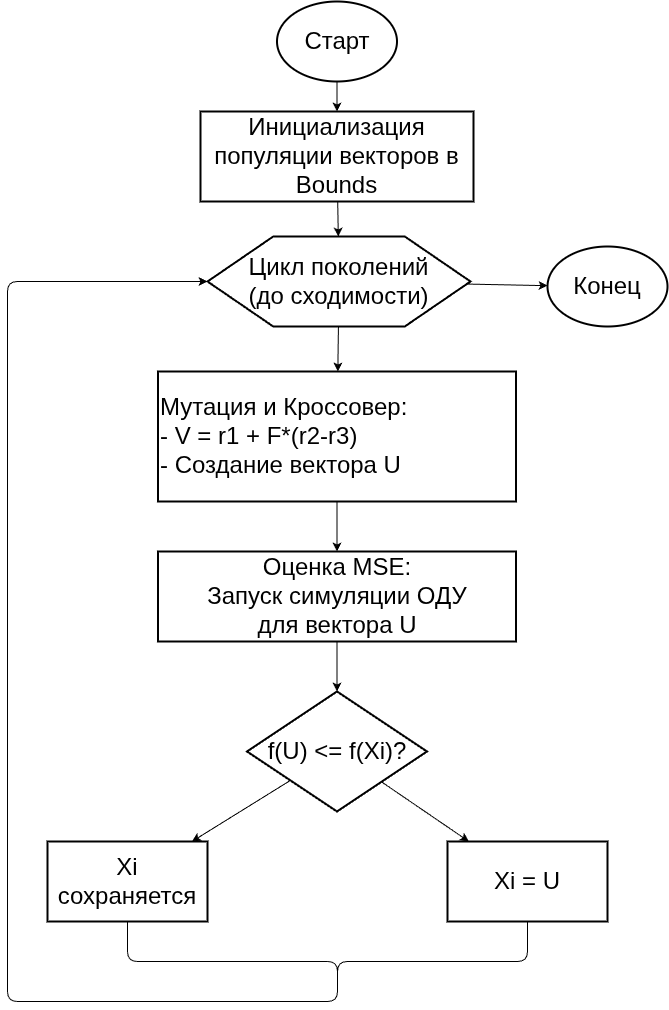

The diagram above was exported from draw.io. Its source (the exported page's mxGraphModel, read from the mxfile embedded in the PNG):
<mxGraphModel dx="1113" dy="1104" grid="1" gridSize="10" guides="1" tooltips="1" connect="1" arrows="1" fold="1" page="1" pageScale="1" pageWidth="827" pageHeight="1169" math="0" shadow="0">
  <root>
    <mxCell id="0" />
    <mxCell id="1" parent="0" />
    <mxCell id="2" value="Старт" style="ellipse;whiteSpace=wrap;html=1;aspect=fixed;strokeWidth=2;fontSize=24;" parent="1" vertex="1">
      <mxGeometry x="309.5" y="40" width="120" height="80" as="geometry" />
    </mxCell>
    <mxCell id="4" value="Инициализация популяции векторов в Bounds" style="whiteSpace=wrap;html=1;strokeWidth=2;fontSize=24;" parent="1" vertex="1">
      <mxGeometry x="233" y="150" width="273" height="90" as="geometry" />
    </mxCell>
    <mxCell id="33" value="Цикл поколений&lt;div&gt;(до сходимости)&lt;/div&gt;" style="shape=hexagon;perimeter=hexagonPerimeter2;whiteSpace=wrap;html=1;strokeWidth=2;fontSize=24;" parent="1" vertex="1">
      <mxGeometry x="240" y="275" width="263" height="90" as="geometry" />
    </mxCell>
    <mxCell id="34" value="Мутация и Кроссовер:&lt;br/&gt;- V = r1 + F*(r2-r3)&lt;br/&gt;- Создание вектора U" style="whiteSpace=wrap;html=1;strokeWidth=2;fontSize=24;align=left;" parent="1" vertex="1">
      <mxGeometry x="190.5" y="410" width="358" height="130" as="geometry" />
    </mxCell>
    <mxCell id="19" value="Оценка MSE:&lt;br/&gt;Запуск симуляции ОДУ&lt;br/&gt;для вектора U" style="whiteSpace=wrap;html=1;strokeWidth=2;fontSize=24;" parent="1" vertex="1">
      <mxGeometry x="190.5" y="590" width="358" height="90" as="geometry" />
    </mxCell>
    <mxCell id="compare" value="f(U) &lt;= f(Xi)?" style="rhombus;whiteSpace=wrap;html=1;strokeWidth=2;fontSize=24;" parent="1" vertex="1">
      <mxGeometry x="279.5" y="730" width="180" height="120" as="geometry" />
    </mxCell>
    <mxCell id="37" style="edgeStyle=none;html=1;exitX=0.5;exitY=1;exitDx=0;exitDy=0;entryX=0;entryY=0.5;entryDx=0;entryDy=0;" edge="1" parent="1" source="update" target="33">
      <mxGeometry relative="1" as="geometry">
        <mxPoint x="140" y="550" as="targetPoint" />
        <Array as="points">
          <mxPoint x="560" y="1000" />
          <mxPoint x="370" y="1000" />
          <mxPoint x="370" y="1040" />
          <mxPoint x="40" y="1040" />
          <mxPoint x="40" y="320" />
        </Array>
      </mxGeometry>
    </mxCell>
    <mxCell id="update" value="Xi = U" style="whiteSpace=wrap;html=1;strokeWidth=2;fontSize=24;" parent="1" vertex="1">
      <mxGeometry x="480" y="880" width="160" height="80" as="geometry" />
    </mxCell>
    <mxCell id="36" style="edgeStyle=none;html=1;exitX=0.5;exitY=1;exitDx=0;exitDy=0;entryX=0;entryY=0.5;entryDx=0;entryDy=0;" edge="1" parent="1" source="keep" target="33">
      <mxGeometry relative="1" as="geometry">
        <mxPoint x="-30" y="1050" as="targetPoint" />
        <Array as="points">
          <mxPoint x="160" y="1000" />
          <mxPoint x="370" y="1000" />
          <mxPoint x="370" y="1040" />
          <mxPoint x="40" y="1040" />
          <mxPoint x="40" y="320" />
        </Array>
      </mxGeometry>
    </mxCell>
    <mxCell id="keep" value="Xi сохраняется" style="whiteSpace=wrap;html=1;strokeWidth=2;fontSize=24;" parent="1" vertex="1">
      <mxGeometry x="80" y="880" width="160" height="80" as="geometry" />
    </mxCell>
    <mxCell id="32" value="Конец" style="ellipse;whiteSpace=wrap;html=1;aspect=fixed;strokeWidth=2;fontSize=24;" parent="1" vertex="1">
      <mxGeometry x="580" y="285" width="120" height="80" as="geometry" />
    </mxCell>
    <mxCell id="e1" parent="1" source="2" target="4" edge="1">
      <mxGeometry relative="1" as="geometry" />
    </mxCell>
    <mxCell id="e2" parent="1" source="4" target="33" edge="1">
      <mxGeometry relative="1" as="geometry" />
    </mxCell>
    <mxCell id="e3" parent="1" source="33" target="34" edge="1">
      <mxGeometry relative="1" as="geometry" />
    </mxCell>
    <mxCell id="e4" parent="1" source="33" target="32" edge="1">
      <mxGeometry relative="1" as="geometry" />
    </mxCell>
    <mxCell id="e5" parent="1" source="34" target="19" edge="1">
      <mxGeometry relative="1" as="geometry" />
    </mxCell>
    <mxCell id="e6" parent="1" source="19" target="compare" edge="1">
      <mxGeometry relative="1" as="geometry" />
    </mxCell>
    <mxCell id="e7" parent="1" source="compare" target="update" edge="1">
      <mxGeometry relative="1" as="geometry" />
    </mxCell>
    <mxCell id="e8" parent="1" source="compare" target="keep" edge="1">
      <mxGeometry relative="1" as="geometry" />
    </mxCell>
  </root>
</mxGraphModel>